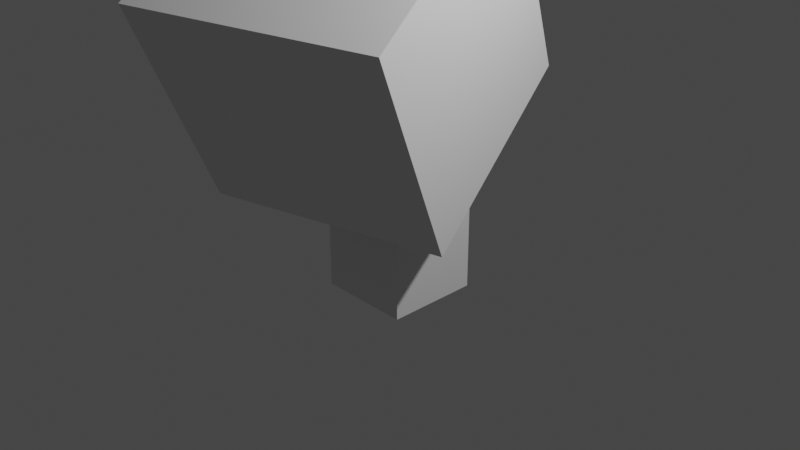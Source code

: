 # Source: untitled.blend  (saved by Blender 2.91.10; exported with 4.5.12 LTS)
import bpy
from mathutils import Matrix  # noqa: F401  (used for matrix-valued properties, if any)

bpy.ops.wm.read_factory_settings(use_empty=True)
scene = bpy.context.scene
scene.name = 'Scene'

# ---- collections
col_collection = bpy.data.collections.new('Collection'); scene.collection.children.link(col_collection)

# ---- world
world_world = bpy.data.worlds.new('World'); scene.world = world_world
world_world.use_nodes = True; world_world.node_tree.nodes.clear()
_N = world_world.node_tree.nodes; _L = world_world.node_tree.links
n0 = _N.new('ShaderNodeOutputWorld'); n0.name = 'World Output'; n0.location = (300, 300)
n1 = _N.new('ShaderNodeBackground'); n1.name = 'Background'; n1.location = (10, 300)
n1.inputs[0].default_value = (0.05088, 0.05088, 0.05088, 1.0)
_L.new(n1.outputs[0], n0.inputs[0])
n0.is_active_output = True
world_world.color = (0.05088, 0.05088, 0.05088)
world_world.use_sun_shadow = False
world_world.sun_shadow_jitter_overblur = 0.0

# ---- cameras
cam_camera = bpy.data.cameras.new('Camera')
cam_camera.clip_end = 100.0
cam_camera.ortho_scale = 7.314

# ---- lights
light_light = bpy.data.lights.new('Light', 'POINT')
light_light.transmission_factor = 0.0
light_light.energy = 1000.0
light_light.shadow_soft_size = 0.1
light_light.shadow_maximum_resolution = 0.006
light_light.use_absolute_resolution = True

# ---- meshes
me_cube_002 = bpy.data.meshes.new('Cube.002')
me_cube_002.from_pydata([(-0.5, -0.5, -0.7638), (-0.5, -0.5, 1.236), (-0.5, 0.5, -0.7638), (-0.5, 0.5, 1.236), (0.5, -0.5, -0.7638), (0.5, -0.5, 1.236), (0.5, 0.5, -0.7638), (0.5, 0.5, 1.236)], [], [(0, 1, 3, 2), (2, 3, 7, 6), (6, 7, 5, 4), (4, 5, 1, 0), (2, 6, 4, 0), (7, 3, 1, 5)])
_uv = me_cube_002.uv_layers.new(name='UVMap')
_uv.uv.foreach_set('vector', [0.375, 0.0, 0.625, 0.0, 0.625, 0.25, 0.375, 0.25, 0.375, 0.25, 0.625, 0.25, 0.625, 0.5, 0.375, 0.5, 0.375, 0.5, 0.625, 0.5, 0.625, 0.75, 0.375, 0.75, 0.375, 0.75, 0.625, 0.75, 0.625, 1.0, 0.375, 1.0, 0.125, 0.5, 0.375, 0.5, 0.375, 0.75, 0.125, 0.75, 0.625, 0.5, 0.875, 0.5, 0.875, 0.75, 0.625, 0.75])
me_cube_002.use_remesh_fix_poles = True
me_cube_002.use_remesh_preserve_attributes = False
me_cube_002.use_mirror_vertex_groups = False
me_cube_002.update()
me_cube_003 = bpy.data.meshes.new('Cube.003')
me_cube_003.from_pydata([(-10.0, -10.0, -10.0), (-10.0, -10.0, 10.0), (-10.0, 10.0, -10.0), (-10.0, 10.0, 10.0), (10.0, -10.0, -10.0), (10.0, -10.0, 10.0), (10.0, 10.0, -10.0), (10.0, 10.0, 10.0)], [], [(0, 1, 3, 2), (2, 3, 7, 6), (6, 7, 5, 4), (4, 5, 1, 0), (2, 6, 4, 0), (7, 3, 1, 5)])
_uv = me_cube_003.uv_layers.new(name='UVMap')
_uv.uv.foreach_set('vector', [0.375, 0.0, 0.625, 0.0, 0.625, 0.25, 0.375, 0.25, 0.375, 0.25, 0.625, 0.25, 0.625, 0.5, 0.375, 0.5, 0.375, 0.5, 0.625, 0.5, 0.625, 0.75, 0.375, 0.75, 0.375, 0.75, 0.625, 0.75, 0.625, 1.0, 0.375, 1.0, 0.125, 0.5, 0.375, 0.5, 0.375, 0.75, 0.125, 0.75, 0.625, 0.5, 0.875, 0.5, 0.875, 0.75, 0.625, 0.75])
me_cube_003.use_remesh_fix_poles = True
me_cube_003.use_remesh_preserve_attributes = False
me_cube_003.use_mirror_vertex_groups = False
me_cube_003.update()

# ---- objects
ob_light = bpy.data.objects.new('Light', light_light)
ob_camera = bpy.data.objects.new('Camera', cam_camera)
ob_cube = bpy.data.objects.new('Cube', me_cube_002)
ob_cube_001 = bpy.data.objects.new('Cube.001', me_cube_003)

# ---- transforms, parenting, visibility, modifiers, constraints
ob_light.location = (4.076, 1.005, 5.904)
ob_light.rotation_euler = (0.6503, 0.05522, 1.866)
ob_light.lock_rotations_4d = False
ob_light.empty_display_type = 'ARROWS'
ob_light.color = (0.0, 0.0, 0.0, 0.0)
ob_light.lineart.crease_threshold = 0.0
ob_camera.location = (7.359, -6.926, 4.958)
ob_camera.rotation_euler = (1.109, 0.0, 0.8149)
ob_camera.lock_rotations_4d = False
ob_camera.empty_display_type = 'ARROWS'
ob_camera.color = (0.0, 0.0, 0.0, 0.0)
ob_camera.display_type = 'WIRE'
ob_camera.lineart.crease_threshold = 0.0
ob_cube.location = (0.0, 0.0, 0.0)
ob_cube.lock_scale = (True, True, False)
ob_cube.lineart.crease_threshold = 0.0
_m = ob_cube.modifiers.new('Boolean', 'BOOLEAN')
_m.object = ob_cube_001
ob_cube_001.location = (0.0, -0.5481, 2.005)
ob_cube_001.rotation_euler = (-1.083, 0.02559, 0.297)
ob_cube_001.scale = (-0.1232, -0.1232, -0.1232)
ob_cube_001.lineart.crease_threshold = 0.0

# ---- collection membership
col_collection.objects.link(ob_light)
col_collection.objects.link(ob_camera)
col_collection.objects.link(ob_cube)
col_collection.objects.link(ob_cube_001)

# ---- scene / render settings (as saved in the file)
scene.camera = ob_camera
scene.frame_start = 1; scene.frame_end = 250; scene.frame_set(1)
scene.render.engine = 'BLENDER_EEVEE_NEXT'
scene.cycles.use_denoising = False
scene.cycles.samples = 128
scene.cycles.sampling_pattern = 'TABULATED_SOBOL'
scene.cycles.use_adaptive_sampling = False
scene.cycles.use_light_tree = False
scene.view_settings.view_transform = 'Filmic'
bpy.context.view_layer.update()
